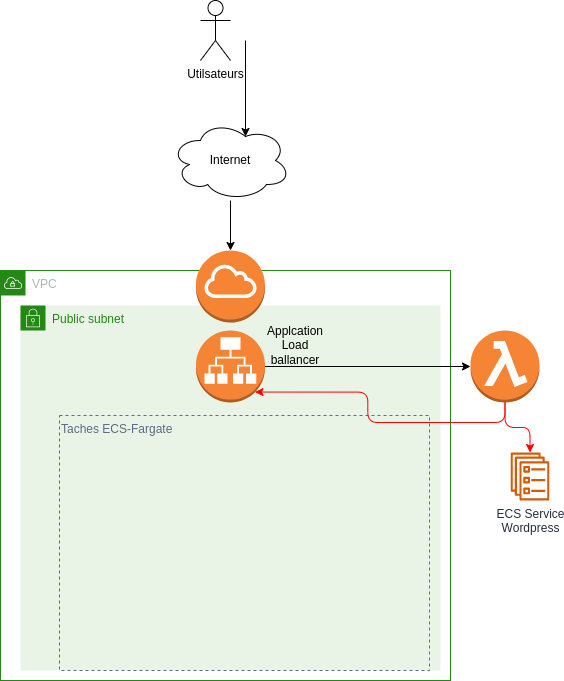

The diagram above was exported from draw.io. Its source (the exported page's mxGraphModel, read from the mxfile embedded in the PNG):
<mxGraphModel dx="1422" dy="739" grid="1" gridSize="10" guides="1" tooltips="1" connect="1" arrows="1" fold="1" page="1" pageScale="1" pageWidth="827" pageHeight="1169" math="0" shadow="0">
  <root>
    <mxCell id="0" />
    <mxCell id="1" parent="0" />
    <mxCell id="Mlf8jX3YSSKE3J9Fq3VF-3" value="VPC" style="points=[[0,0],[0.25,0],[0.5,0],[0.75,0],[1,0],[1,0.25],[1,0.5],[1,0.75],[1,1],[0.75,1],[0.5,1],[0.25,1],[0,1],[0,0.75],[0,0.5],[0,0.25]];outlineConnect=0;gradientColor=none;html=1;whiteSpace=wrap;fontSize=12;fontStyle=0;container=1;pointerEvents=0;collapsible=0;recursiveResize=0;shape=mxgraph.aws4.group;grIcon=mxgraph.aws4.group_vpc;strokeColor=#248814;fillColor=none;verticalAlign=top;align=left;spacingLeft=30;fontColor=#AAB7B8;dashed=0;" vertex="1" parent="1">
      <mxGeometry x="170" y="280" width="450" height="410" as="geometry" />
    </mxCell>
    <mxCell id="Mlf8jX3YSSKE3J9Fq3VF-5" value="Public subnet" style="points=[[0,0],[0.25,0],[0.5,0],[0.75,0],[1,0],[1,0.25],[1,0.5],[1,0.75],[1,1],[0.75,1],[0.5,1],[0.25,1],[0,1],[0,0.75],[0,0.5],[0,0.25]];outlineConnect=0;gradientColor=none;html=1;whiteSpace=wrap;fontSize=12;fontStyle=0;container=1;pointerEvents=0;collapsible=0;recursiveResize=0;shape=mxgraph.aws4.group;grIcon=mxgraph.aws4.group_security_group;grStroke=0;strokeColor=#248814;fillColor=#E9F3E6;verticalAlign=top;align=left;spacingLeft=30;fontColor=#248814;dashed=0;" vertex="1" parent="Mlf8jX3YSSKE3J9Fq3VF-3">
      <mxGeometry x="20" y="35" width="420" height="365" as="geometry" />
    </mxCell>
    <mxCell id="Mlf8jX3YSSKE3J9Fq3VF-10" value="" style="outlineConnect=0;dashed=0;verticalLabelPosition=bottom;verticalAlign=top;align=center;html=1;shape=mxgraph.aws3.application_load_balancer;fillColor=#F58534;gradientColor=none;" vertex="1" parent="Mlf8jX3YSSKE3J9Fq3VF-5">
      <mxGeometry x="175.5" y="25" width="69" height="72" as="geometry" />
    </mxCell>
    <mxCell id="Mlf8jX3YSSKE3J9Fq3VF-20" value="Applcation Load ballancer" style="text;html=1;strokeColor=none;fillColor=none;align=center;verticalAlign=middle;whiteSpace=wrap;rounded=0;" vertex="1" parent="Mlf8jX3YSSKE3J9Fq3VF-5">
      <mxGeometry x="244.5" y="25" width="60" height="30" as="geometry" />
    </mxCell>
    <mxCell id="Mlf8jX3YSSKE3J9Fq3VF-6" value="Taches ECS-Fargate" style="fillColor=none;strokeColor=#5A6C86;dashed=1;verticalAlign=top;fontStyle=0;fontColor=#5A6C86;align=left;" vertex="1" parent="Mlf8jX3YSSKE3J9Fq3VF-5">
      <mxGeometry x="39" y="110" width="370" height="255" as="geometry" />
    </mxCell>
    <mxCell id="Mlf8jX3YSSKE3J9Fq3VF-4" value="" style="outlineConnect=0;dashed=0;verticalLabelPosition=bottom;verticalAlign=top;align=center;html=1;shape=mxgraph.aws3.internet_gateway;fillColor=#F58534;gradientColor=none;" vertex="1" parent="Mlf8jX3YSSKE3J9Fq3VF-3">
      <mxGeometry x="195.5" y="-20" width="69" height="72" as="geometry" />
    </mxCell>
    <mxCell id="Mlf8jX3YSSKE3J9Fq3VF-2" value="ECS Service&lt;br&gt;Wordpress" style="sketch=0;outlineConnect=0;fontColor=#232F3E;gradientColor=none;fillColor=#D45B07;strokeColor=none;dashed=0;verticalLabelPosition=bottom;verticalAlign=top;align=center;html=1;fontSize=12;fontStyle=0;aspect=fixed;pointerEvents=1;shape=mxgraph.aws4.ecs_service;" vertex="1" parent="1">
      <mxGeometry x="680" y="462" width="39" height="48" as="geometry" />
    </mxCell>
    <mxCell id="Mlf8jX3YSSKE3J9Fq3VF-17" value="" style="edgeStyle=orthogonalEdgeStyle;rounded=0;orthogonalLoop=1;jettySize=auto;html=1;" edge="1" parent="1" source="Mlf8jX3YSSKE3J9Fq3VF-16" target="Mlf8jX3YSSKE3J9Fq3VF-4">
      <mxGeometry relative="1" as="geometry" />
    </mxCell>
    <mxCell id="Mlf8jX3YSSKE3J9Fq3VF-16" value="Internet" style="ellipse;shape=cloud;whiteSpace=wrap;html=1;" vertex="1" parent="1">
      <mxGeometry x="340" y="130" width="120" height="80" as="geometry" />
    </mxCell>
    <mxCell id="Mlf8jX3YSSKE3J9Fq3VF-18" value="Utilsateurs" style="shape=umlActor;verticalLabelPosition=bottom;verticalAlign=top;html=1;outlineConnect=0;" vertex="1" parent="1">
      <mxGeometry x="370" y="10" width="30" height="60" as="geometry" />
    </mxCell>
    <mxCell id="Mlf8jX3YSSKE3J9Fq3VF-19" value="" style="endArrow=classic;html=1;rounded=0;entryX=0.625;entryY=0.2;entryDx=0;entryDy=0;entryPerimeter=0;" edge="1" parent="1" target="Mlf8jX3YSSKE3J9Fq3VF-16">
      <mxGeometry width="50" height="50" relative="1" as="geometry">
        <mxPoint x="415" y="50" as="sourcePoint" />
        <mxPoint x="440" y="160" as="targetPoint" />
      </mxGeometry>
    </mxCell>
    <mxCell id="Mlf8jX3YSSKE3J9Fq3VF-23" style="edgeStyle=orthogonalEdgeStyle;rounded=1;orthogonalLoop=1;jettySize=auto;html=1;exitX=0.5;exitY=1;exitDx=0;exitDy=0;exitPerimeter=0;fontColor=#FF0000;fontSize=14;fillColor=#ffe6cc;strokeColor=#FF0000;" edge="1" parent="1" source="Mlf8jX3YSSKE3J9Fq3VF-21" target="Mlf8jX3YSSKE3J9Fq3VF-2">
      <mxGeometry relative="1" as="geometry" />
    </mxCell>
    <mxCell id="Mlf8jX3YSSKE3J9Fq3VF-24" style="edgeStyle=orthogonalEdgeStyle;rounded=1;orthogonalLoop=1;jettySize=auto;html=1;exitX=0.5;exitY=1;exitDx=0;exitDy=0;exitPerimeter=0;entryX=0.855;entryY=0.855;entryDx=0;entryDy=0;entryPerimeter=0;fontSize=14;fontColor=#FF0000;strokeColor=#FF0000;" edge="1" parent="1" source="Mlf8jX3YSSKE3J9Fq3VF-21" target="Mlf8jX3YSSKE3J9Fq3VF-10">
      <mxGeometry relative="1" as="geometry" />
    </mxCell>
    <mxCell id="Mlf8jX3YSSKE3J9Fq3VF-21" value="" style="outlineConnect=0;dashed=0;verticalLabelPosition=bottom;verticalAlign=top;align=center;html=1;shape=mxgraph.aws3.lambda_function;fillColor=#F58534;gradientColor=none;" vertex="1" parent="1">
      <mxGeometry x="640" y="340" width="69" height="72" as="geometry" />
    </mxCell>
    <mxCell id="Mlf8jX3YSSKE3J9Fq3VF-22" style="edgeStyle=orthogonalEdgeStyle;rounded=0;orthogonalLoop=1;jettySize=auto;html=1;exitX=1;exitY=0.5;exitDx=0;exitDy=0;exitPerimeter=0;entryX=0;entryY=0.5;entryDx=0;entryDy=0;entryPerimeter=0;" edge="1" parent="1" source="Mlf8jX3YSSKE3J9Fq3VF-10" target="Mlf8jX3YSSKE3J9Fq3VF-21">
      <mxGeometry relative="1" as="geometry" />
    </mxCell>
  </root>
</mxGraphModel>